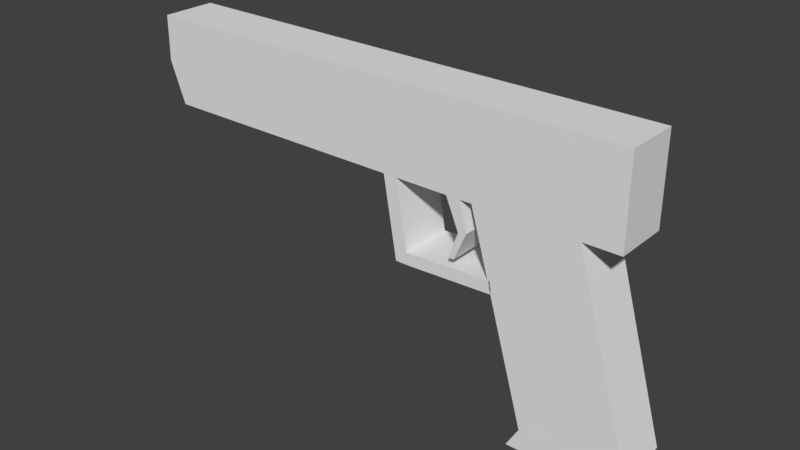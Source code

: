# Source: OldDesertEagle.blend  (saved by Blender 2.79.0; exported with 4.5.12 LTS)
import bpy
from mathutils import Matrix  # noqa: F401  (used for matrix-valued properties, if any)

bpy.ops.wm.read_factory_settings(use_empty=True)
scene = bpy.context.scene
scene.name = 'Scene'

# ---- collections
col_collection_1 = bpy.data.collections.new('Collection 1'); scene.collection.children.link(col_collection_1)
col_collection_5 = bpy.data.collections.new('Collection 5'); scene.collection.children.link(col_collection_5)
col_collection_5.hide_render = True
col_collection_5.hide_viewport = True

# ---- materials (node trees are filled in below, after node groups)
mat_material = bpy.data.materials.new('Material')
mat_material.alpha_threshold = 0.0
mat_material.use_transparent_shadow = False
mat_material.roughness = 0.5
mat_material.line_color = (0.0, 0.0, 0.0, 1.0)

# ---- material node trees

# ---- world
world_world = bpy.data.worlds.new('World'); scene.world = world_world
world_world.color = (0.05088, 0.05088, 0.05088)
world_world.use_sun_shadow = False
world_world.sun_shadow_jitter_overblur = 0.0
world_world.cycles.sampling_method = 'MANUAL'

# ---- meshes
me_cube_002 = bpy.data.meshes.new('Cube.002')
me_cube_002.from_pydata([(0.105, 1.115, 0.9626), (-0.3151, 1.115, 0.9626), (0.105, -0.8849, 0.9626), (-0.3151, -0.8849, 0.9626), (-0.1301, 1.115, -3.62), (-0.5503, 1.115, -3.62), (-0.1301, -0.8849, -3.62), (-0.5503, -0.8849, -3.62), (-0.079, 1.115, -4.111), (-0.4991, 1.115, -4.111), (-0.079, -0.8849, -4.111), (-0.4991, -0.8849, -4.111)], [], [(3, 1, 5, 7), (7, 5, 9, 11), (2, 3, 7, 6), (0, 2, 6, 4), (1, 0, 4, 5), (8, 10, 11, 9), (6, 7, 11, 10), (4, 6, 10, 8), (5, 4, 8, 9)])
me_cube_002.materials.append(mat_material)
me_cube_002.use_remesh_preserve_volume = False
me_cube_002.use_remesh_preserve_attributes = False
me_cube_002.use_mirror_vertex_groups = False
me_cube_002.update()
me_cube_001 = bpy.data.meshes.new('Cube.001')
me_cube_001.from_pydata([(1.599, 1.115, 2.978), (1.599, -0.8849, 2.978), (-0.4625, -0.8849, 2.963), (-0.4625, 1.115, 2.963), (0.105, 1.115, 2.963), (-0.3151, 1.115, 2.963), (0.105, -0.8849, 2.963), (-0.3151, -0.8849, 2.963), (0.4854, 1.115, 2.963), (0.4854, -0.8849, 2.963), (0.4294, 1.115, 2.963), (0.4294, -0.8849, 2.963), (0.2105, 1.115, 2.963), (0.2105, -0.8849, 2.963), (0.155, 1.115, 2.963), (0.155, -0.8849, 2.963), (-0.3151, 1.115, 2.466), (0.155, 1.115, 2.463), (0.2105, 1.115, 2.463), (0.4294, 1.115, 2.461), (0.105, -0.8849, 2.463), (1.6, -0.8849, 2.453), (-0.3151, -0.8849, 2.466), (0.4854, -0.8849, 2.461), (-0.4625, -0.8849, 2.467), (1.6, 1.115, 2.453), (0.155, -0.8849, 2.463), (0.2105, -0.8849, 2.463), (-0.4625, 1.115, 2.467), (0.4294, -0.8849, 2.461), (0.4854, 1.115, 2.461), (0.105, 1.115, 2.463)], [], [(5, 3, 2, 7), (14, 4, 6, 15), (4, 5, 7, 6), (0, 8, 9, 1), (8, 10, 11, 9), (8, 30, 19, 10), (0, 25, 30, 8), (4, 31, 16, 5), (14, 17, 31, 4), (5, 16, 28, 3), (10, 19, 18, 12), (10, 12, 13, 11), (12, 18, 17, 14), (12, 14, 15, 13), (21, 25, 0, 1), (28, 24, 2, 3), (20, 26, 15, 6), (23, 21, 1, 9), (29, 23, 9, 11), (24, 22, 7, 2), (22, 20, 6, 7), (27, 29, 11, 13), (26, 27, 13, 15), (21, 23, 29, 27, 26, 20, 22, 24, 28, 16, 31, 17, 18, 19, 30, 25)])
me_cube_001.materials.append(mat_material)
me_cube_001.use_remesh_preserve_volume = False
me_cube_001.use_remesh_preserve_attributes = False
me_cube_001.use_mirror_vertex_groups = False
me_cube_001.update()
me_cube = bpy.data.meshes.new('Cube')
me_cube.from_pydata([(1.537, 1.115, 0.9626), (1.537, -0.8849, 0.9626), (-0.4625, -0.8849, 0.9626), (-0.4625, 1.115, 0.9626), (0.105, 1.115, 0.9626), (-0.3151, 1.115, 0.9626), (0.105, -0.8849, 0.9626), (-0.3151, -0.8849, 0.9626), (0.4854, 1.115, 0.9626), (0.4854, -0.8849, 0.9626), (0.4294, 1.115, 0.9626), (0.4294, -0.8849, 0.9626), (0.4298, 1.115, -0.8994), (0.4298, -0.8849, -0.8994), (0.3738, 1.115, -0.8994), (0.3738, -0.8849, -0.8994), (0.3822, -0.8849, -0.6197), (0.4381, -0.8849, -0.6197), (0.3822, 1.115, -0.6197), (0.4381, 1.115, -0.6197), (0.01128, 1.115, -0.8089), (0.01128, -0.8849, -0.8089), (0.01962, -0.8849, -0.5292), (0.01962, 1.115, -0.5292), (1.602, 1.115, 1.932), (1.602, -0.8849, 1.932), (-0.4625, -0.8849, 1.917), (-0.4625, 1.115, 1.917), (0.105, 1.115, 1.917), (-0.3151, 1.115, 1.917), (0.105, -0.8849, 1.917), (-0.3151, -0.8849, 1.917), (0.4854, -0.8849, 1.917), (0.4854, 1.115, 1.917), (0.4294, -0.8849, 1.917), (0.4294, 1.115, 1.917), (0.2105, 1.115, 0.9626), (0.2105, -0.8849, 0.9626), (0.2105, -0.8849, 1.917), (0.2105, 1.115, 1.917), (0.155, 1.115, 0.9626), (0.155, -0.8849, 0.9626), (0.155, -0.8849, 1.917), (0.155, 1.115, 1.917), (0.1571, 1.115, 0.2531), (0.1571, -0.8849, 0.2531), (0.1229, 1.115, 0.2833), (0.1229, -0.8849, 0.2833), (0.1956, 1.115, -0.359), (0.1956, -0.8849, -0.359), (0.1722, 1.115, -0.359), (0.1722, -0.8849, -0.359), (-0.3151, 1.115, 2.466), (0.155, 1.115, 2.463), (0.2105, 1.115, 2.463), (0.4294, 1.115, 2.461), (0.105, -0.8849, 2.463), (1.6, -0.8849, 2.453), (-0.3151, -0.8849, 2.466), (0.4854, -0.8849, 2.461), (-0.4625, -0.8849, 2.467), (1.6, 1.115, 2.453), (0.155, -0.8849, 2.463), (0.2105, -0.8849, 2.463), (-0.4625, 1.115, 2.467), (0.4294, -0.8849, 2.461), (0.4854, 1.115, 2.461), (0.105, 1.115, 2.463)], [], [(5, 7, 2, 3), (24, 61, 57, 25), (31, 58, 60, 26), (26, 60, 64, 27), (29, 5, 3, 27), (43, 40, 4, 28), (28, 4, 5, 29), (42, 62, 56, 30), (30, 56, 58, 31), (40, 41, 6, 4), (0, 1, 9, 8), (25, 57, 59, 32), (24, 0, 8, 33), (17, 16, 15, 13), (32, 59, 65, 34), (33, 8, 10, 35), (12, 13, 15, 14), (18, 14, 20, 23), (18, 19, 12, 14), (19, 17, 13, 12), (8, 9, 17, 19), (10, 8, 19, 18), (11, 10, 18, 16), (9, 11, 16, 17), (22, 23, 20, 21), (15, 16, 22, 21), (14, 15, 21, 20), (16, 18, 23, 22), (9, 32, 34, 11), (1, 25, 32, 9), (6, 30, 31, 7), (41, 42, 30, 6), (2, 26, 27, 3), (7, 31, 26, 2), (0, 24, 25, 1), (11, 34, 38, 37), (10, 11, 37, 36), (34, 65, 63, 38), (35, 10, 36, 39), (37, 38, 42, 41), (40, 36, 44, 46), (38, 63, 62, 42), (39, 36, 40, 43), (47, 46, 50, 51), (36, 37, 45, 44), (37, 41, 47, 45), (41, 40, 46, 47), (48, 49, 51, 50), (46, 44, 48, 50), (45, 47, 51, 49), (44, 45, 49, 48), (67, 53, 43, 28), (55, 66, 33, 35), (66, 61, 24, 33), (52, 67, 28, 29), (64, 52, 29, 27), (54, 55, 35, 39), (53, 54, 39, 43), (57, 61, 66, 55, 54, 53, 67, 52, 64, 60, 58, 56, 62, 63, 65, 59)])
me_cube.materials.append(mat_material)
me_cube.use_remesh_preserve_volume = False
me_cube.use_remesh_preserve_attributes = False
me_cube.use_mirror_vertex_groups = False
me_cube.update()
me_cube_003 = bpy.data.meshes.new('Cube.003')
me_cube_003.from_pydata([(-0.04146, -0.8447, -1.64), (-0.04146, -0.8447, 0.3597), (-0.04146, 1.155, -1.64), (-0.04146, 1.155, 0.3597), (1.959, -0.8447, -1.64), (1.959, -0.8447, 0.3597), (1.959, 1.155, -1.64), (1.959, 1.155, 0.3597)], [], [(0, 1, 3, 2), (2, 3, 7, 6), (6, 7, 5, 4), (4, 5, 1, 0), (2, 6, 4, 0), (7, 3, 1, 5)])
me_cube_003.use_remesh_preserve_volume = False
me_cube_003.use_remesh_preserve_attributes = False
me_cube_003.use_mirror_vertex_groups = False
me_cube_003.update()

# ---- objects
ob_tay_cam = bpy.data.objects.new('Tay cam', me_cube_002)
ob_do_gat_dan = bpy.data.objects.new('Do gat dan', me_cube_001)
ob_than_sung = bpy.data.objects.new('Than sung', me_cube)
ob_hop_dan = bpy.data.objects.new('Hop dan', me_cube_003)

# ---- transforms, parenting, visibility, modifiers, constraints
ob_tay_cam.location = (0.0, 2.484e-09, 0.0)
ob_tay_cam.rotation_euler = (0.0, 0.0, 4.133e-07)
ob_tay_cam.scale = (-4.083, 0.4564, 0.7216)
ob_tay_cam.lock_rotations_4d = False
ob_tay_cam.empty_display_type = 'ARROWS'
ob_tay_cam.lineart.crease_threshold = 0.0
ob_do_gat_dan.location = (0.0, 2.484e-09, 0.0)
ob_do_gat_dan.rotation_euler = (0.0, 0.0, 4.133e-07)
ob_do_gat_dan.scale = (-4.083, 0.4564, 0.7216)
ob_do_gat_dan.lock_rotations_4d = False
ob_do_gat_dan.empty_display_type = 'ARROWS'
ob_do_gat_dan.lineart.crease_threshold = 0.0
ob_than_sung.location = (0.0, 2.484e-09, 0.0)
ob_than_sung.rotation_euler = (0.0, 0.0, 4.133e-07)
ob_than_sung.scale = (-4.083, 0.4564, 0.7216)
ob_than_sung.lock_rotations_4d = False
ob_than_sung.empty_display_type = 'ARROWS'
ob_than_sung.lineart.crease_threshold = 0.0
ob_hop_dan.location = (-1.788e-07, -1.242e-09, -5.96e-08)
ob_hop_dan.rotation_euler = (0.0, -0.2767, 4.133e-07)
ob_hop_dan.scale = (0.6447, 0.3456, 1.796)
ob_hop_dan.lineart.crease_threshold = 0.0

# ---- collection membership
col_collection_1.objects.link(ob_tay_cam)
col_collection_1.objects.link(ob_do_gat_dan)
col_collection_1.objects.link(ob_than_sung)
col_collection_5.objects.link(ob_hop_dan)

# ---- scene / render settings (as saved in the file)
scene.frame_start = 1; scene.frame_end = 250; scene.frame_set(1)
scene.render.engine = 'BLENDER_EEVEE_NEXT'
scene.render.resolution_percentage = 50
scene.render.dither_intensity = 0.0
scene.cycles.use_denoising = False
scene.cycles.samples = 128
scene.cycles.sampling_pattern = 'TABULATED_SOBOL'
scene.cycles.use_adaptive_sampling = False
scene.cycles.use_light_tree = False
scene.cycles.blur_glossy = 0.0
scene.cycles.sample_clamp_indirect = 0.0
scene.view_settings.view_transform = 'Standard'
bpy.context.view_layer.update()

# ---- added for rendering (the .blend has no active camera and no usable light): camera, sun
cam_auto = bpy.data.cameras.new('AutoCamera')
cam_auto.lens = 50.0
cam_auto.sensor_width = 36.0
cam_auto.clip_end = 1000.0
ob_auto_camera = bpy.data.objects.new('AutoCamera', cam_auto)
scene.collection.objects.link(ob_auto_camera)
ob_auto_camera.location = (7.44035, -11.3485, 7.26036)
ob_auto_camera.rotation_euler = (1.09748, -7.21219e-08, 0.694738)
scene.camera = ob_auto_camera
light_auto_sun = bpy.data.lights.new('AutoSun', 'SUN')
light_auto_sun.energy = 3.0
light_auto_sun.angle = 0.0523599
ob_auto_sun = bpy.data.objects.new('AutoSun', light_auto_sun)
scene.collection.objects.link(ob_auto_sun)
ob_auto_sun.rotation_euler = (0.872665, 0.174533, 0.523599)
bpy.context.view_layer.update()
